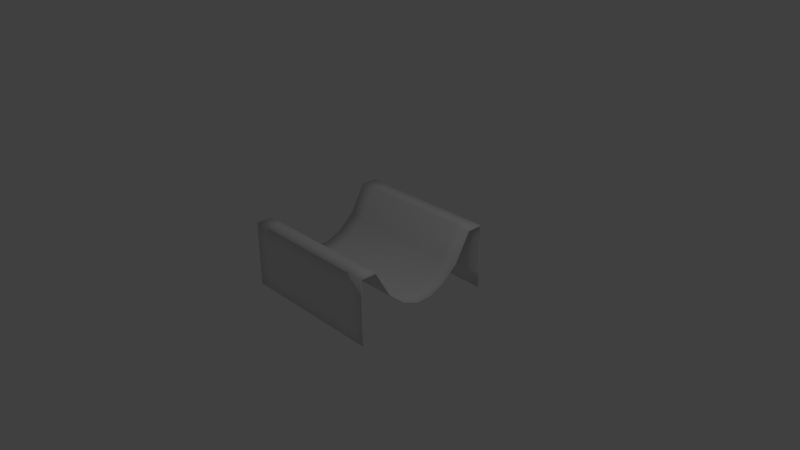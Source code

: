 # Source: basic_track_piece_test.blend  (saved by Blender 2.79.0; exported with 4.5.12 LTS)
import bpy
from mathutils import Matrix  # noqa: F401  (used for matrix-valued properties, if any)

bpy.ops.wm.read_factory_settings(use_empty=True)
scene = bpy.context.scene
scene.name = 'Scene'

# ---- collections
col_collection_1 = bpy.data.collections.new('Collection 1'); scene.collection.children.link(col_collection_1)

# ---- materials (node trees are filled in below, after node groups)
mat_material = bpy.data.materials.new('Material')
mat_material.alpha_threshold = 0.0
mat_material.use_transparent_shadow = False
mat_material.roughness = 0.5
mat_material.line_color = (0.0, 0.0, 0.0, 1.0)

# ---- material node trees

# ---- world
world_world = bpy.data.worlds.new('World'); scene.world = world_world
world_world.color = (0.05088, 0.05088, 0.05088)
world_world.use_sun_shadow = False
world_world.sun_shadow_jitter_overblur = 0.0
world_world.cycles.sampling_method = 'MANUAL'

# ---- cameras
cam_camera = bpy.data.cameras.new('Camera')
cam_camera.clip_end = 100.0
cam_camera.lens = 35.0
cam_camera.sensor_width = 32.0
cam_camera.sensor_height = 18.0
cam_camera.ortho_scale = 7.314
cam_camera.dof.focus_distance = 0.0
cam_camera.dof.aperture_fstop = 128.0

# ---- lights
light_lamp = bpy.data.lights.new('Lamp', 'POINT')
light_lamp.transmission_factor = 0.0
light_lamp.cutoff_distance = 30.0
light_lamp.energy = 100.0
light_lamp.shadow_buffer_clip_start = 1.001
light_lamp.shadow_soft_size = 0.1
light_lamp.shadow_maximum_resolution = 0.006
light_lamp.use_absolute_resolution = True

# ---- meshes
me_cube = bpy.data.meshes.new('Cube')
me_cube.from_pydata([(1.0, 1.0, 0.4274), (1.0, -1.0, 0.4274), (-1.0, -1.0, 0.4274), (-1.0, 1.0, 0.4274), (1.0, 1.0, -0.4615), (1.0, 1.0, -0.2393), (1.0, 1.0, -0.01704), (1.0, 1.0, 0.2052), (1.0, -1.0, -0.4615), (1.0, -1.0, -0.2393), (1.0, -1.0, -0.01704), (1.0, -1.0, 0.2052), (-1.0, -1.0, -0.4615), (-1.0, -1.0, -0.2393), (-1.0, -1.0, -0.01704), (-1.0, -1.0, 0.2052), (-1.0, 1.0, -0.4615), (-1.0, 1.0, -0.2393), (-1.0, 1.0, -0.01704), (-1.0, 1.0, 0.2052), (1.0, 0.7778, 0.4274), (1.0, 0.5556, 0.4274), (1.0, 0.3333, 0.4274), (1.0, 0.1111, 0.4274), (1.0, -0.1111, 0.4274), (1.0, -0.3333, 0.4274), (1.0, -0.5556, 0.4274), (1.0, -0.7778, 0.4274), (0.7778, 1.0, 0.4274), (0.5556, 1.0, 0.04485), (0.3333, 1.0, -0.1454), (0.1111, 1.0, -0.2417), (-0.1111, 1.0, -0.2417), (-0.3333, 1.0, -0.1454), (-0.5556, 1.0, 0.04485), (-0.7778, 1.0, 0.4274), (0.7778, -1.0, 0.4274), (0.5556, -1.0, 0.04485), (0.3333, -1.0, -0.1454), (0.1111, -1.0, -0.2417), (-0.1111, -1.0, -0.2417), (-0.3333, -1.0, -0.1454), (-0.5556, -1.0, 0.04485), (-0.7778, -1.0, 0.4274), (-1.0, -0.7778, 0.4274), (-1.0, -0.5556, 0.4274), (-1.0, -0.3333, 0.4274), (-1.0, -0.1111, 0.4274), (-1.0, 0.1111, 0.4274), (-1.0, 0.3333, 0.4274), (-1.0, 0.5556, 0.4274), (-1.0, 0.7778, 0.4274), (-1.0, -0.7778, -0.4615), (-1.0, -0.5556, -0.4615), (-1.0, -0.3333, -0.4615), (-1.0, -0.1111, -0.4615), (-1.0, 0.1111, -0.4615), (-1.0, 0.3333, -0.4615), (-1.0, 0.5556, -0.4615), (-1.0, 0.7778, -0.4615), (-1.0, -0.7778, -0.2393), (-1.0, -0.5556, -0.2393), (-1.0, -0.3333, -0.2393), (-1.0, -0.1111, -0.2393), (-1.0, 0.1111, -0.2393), (-1.0, 0.3333, -0.2393), (-1.0, 0.5556, -0.2393), (-1.0, 0.7778, -0.2393), (-1.0, -0.7778, -0.01704), (-1.0, -0.5556, -0.01704), (-1.0, -0.3333, -0.01704), (-1.0, -0.1111, -0.01704), (-1.0, 0.1111, -0.01704), (-1.0, 0.3333, -0.01704), (-1.0, 0.5556, -0.01704), (-1.0, 0.7778, -0.01704), (-1.0, -0.7778, 0.2052), (-1.0, -0.5556, 0.2052), (-1.0, -0.3333, 0.2052), (-1.0, -0.1111, 0.2052), (-1.0, 0.1111, 0.2052), (-1.0, 0.3333, 0.2052), (-1.0, 0.5556, 0.2052), (-1.0, 0.7778, 0.2052), (1.0, 0.7778, -0.4615), (1.0, 0.5556, -0.4615), (1.0, 0.3333, -0.4615), (1.0, 0.1111, -0.4615), (1.0, -0.1111, -0.4615), (1.0, -0.3333, -0.4615), (1.0, -0.5556, -0.4615), (1.0, -0.7778, -0.4615), (1.0, 0.7778, -0.2393), (1.0, 0.5556, -0.2393), (1.0, 0.3333, -0.2393), (1.0, 0.1111, -0.2393), (1.0, -0.1111, -0.2393), (1.0, -0.3333, -0.2393), (1.0, -0.5556, -0.2393), (1.0, -0.7778, -0.2393), (1.0, 0.7778, -0.01704), (1.0, 0.5556, -0.01704), (1.0, 0.3333, -0.01704), (1.0, 0.1111, -0.01704), (1.0, -0.1111, -0.01704), (1.0, -0.3333, -0.01704), (1.0, -0.5556, -0.01704), (1.0, -0.7778, -0.01704), (1.0, 0.7778, 0.2052), (1.0, 0.5556, 0.2052), (1.0, 0.3333, 0.2052), (1.0, 0.1111, 0.2052), (1.0, -0.1111, 0.2052), (1.0, -0.3333, 0.2052), (1.0, -0.5556, 0.2052), (1.0, -0.7778, 0.2052), (0.7778, 0.7778, 0.4274), (0.7778, 0.5556, 0.4274), (0.7778, 0.3333, 0.4274), (0.7778, 0.1111, 0.4274), (0.7778, -0.1111, 0.4274), (0.7778, -0.3333, 0.4274), (0.7778, -0.5556, 0.4274), (0.7778, -0.7778, 0.4274), (0.5556, 0.7778, 0.04485), (0.5556, 0.5556, 0.04485), (0.5556, 0.3333, 0.04485), (0.5556, 0.1111, 0.04485), (0.5556, -0.1111, 0.04485), (0.5556, -0.3333, 0.04485), (0.5556, -0.5556, 0.04485), (0.5556, -0.7778, 0.04485), (0.3333, 0.7778, -0.1454), (0.3333, 0.5556, -0.1454), (0.3333, 0.3333, -0.1454), (0.3333, 0.1111, -0.1454), (0.3333, -0.1111, -0.1454), (0.3333, -0.3333, -0.1454), (0.3333, -0.5556, -0.1454), (0.3333, -0.7778, -0.1454), (0.1111, 0.7778, -0.2417), (0.1111, 0.5556, -0.2417), (0.1111, 0.3333, -0.2417), (0.1111, 0.1111, -0.2417), (0.1111, -0.1111, -0.2417), (0.1111, -0.3333, -0.2417), (0.1111, -0.5556, -0.2417), (0.1111, -0.7778, -0.2417), (-0.1111, 0.7778, -0.2417), (-0.1111, 0.5556, -0.2417), (-0.1111, 0.3333, -0.2417), (-0.1111, 0.1111, -0.2417), (-0.1111, -0.1111, -0.2417), (-0.1111, -0.3333, -0.2417), (-0.1111, -0.5556, -0.2417), (-0.1111, -0.7778, -0.2417), (-0.3333, 0.7778, -0.1454), (-0.3333, 0.5556, -0.1454), (-0.3333, 0.3333, -0.1454), (-0.3333, 0.1111, -0.1454), (-0.3333, -0.1111, -0.1454), (-0.3333, -0.3333, -0.1454), (-0.3333, -0.5556, -0.1454), (-0.3333, -0.7778, -0.1454), (-0.5556, 0.7778, 0.04485), (-0.5556, 0.5556, 0.04485), (-0.5556, 0.3333, 0.04485), (-0.5556, 0.1111, 0.04485), (-0.5556, -0.1111, 0.04485), (-0.5556, -0.3333, 0.04485), (-0.5556, -0.5556, 0.04485), (-0.5556, -0.7778, 0.04485), (-0.7778, 0.7778, 0.4274), (-0.7778, 0.5556, 0.4274), (-0.7778, 0.3333, 0.4274), (-0.7778, 0.1111, 0.4274), (-0.7778, -0.1111, 0.4274), (-0.7778, -0.3333, 0.4274), (-0.7778, -0.5556, 0.4274), (-0.7778, -0.7778, 0.4274)], [], [(179, 44, 2, 43), (115, 27, 1, 11), (83, 51, 3, 19), (59, 67, 17, 16), (67, 75, 18, 17), (75, 83, 19, 18), (12, 13, 60, 52), (52, 60, 61, 53), (53, 61, 62, 54), (54, 62, 63, 55), (55, 63, 64, 56), (56, 64, 65, 57), (57, 65, 66, 58), (58, 66, 67, 59), (13, 14, 68, 60), (60, 68, 69, 61), (61, 69, 70, 62), (62, 70, 71, 63), (63, 71, 72, 64), (64, 72, 73, 65), (65, 73, 74, 66), (66, 74, 75, 67), (14, 15, 76, 68), (68, 76, 77, 69), (69, 77, 78, 70), (70, 78, 79, 71), (71, 79, 80, 72), (72, 80, 81, 73), (73, 81, 82, 74), (74, 82, 83, 75), (15, 2, 44, 76), (76, 44, 45, 77), (77, 45, 46, 78), (78, 46, 47, 79), (79, 47, 48, 80), (80, 48, 49, 81), (81, 49, 50, 82), (82, 50, 51, 83), (91, 99, 9, 8), (99, 107, 10, 9), (107, 115, 11, 10), (4, 5, 92, 84), (84, 92, 93, 85), (85, 93, 94, 86), (86, 94, 95, 87), (87, 95, 96, 88), (88, 96, 97, 89), (89, 97, 98, 90), (90, 98, 99, 91), (5, 6, 100, 92), (92, 100, 101, 93), (93, 101, 102, 94), (94, 102, 103, 95), (95, 103, 104, 96), (96, 104, 105, 97), (97, 105, 106, 98), (98, 106, 107, 99), (6, 7, 108, 100), (100, 108, 109, 101), (101, 109, 110, 102), (102, 110, 111, 103), (103, 111, 112, 104), (104, 112, 113, 105), (105, 113, 114, 106), (106, 114, 115, 107), (7, 0, 20, 108), (108, 20, 21, 109), (109, 21, 22, 110), (110, 22, 23, 111), (111, 23, 24, 112), (112, 24, 25, 113), (113, 25, 26, 114), (114, 26, 27, 115), (27, 123, 36, 1), (123, 131, 37, 36), (131, 139, 38, 37), (139, 147, 39, 38), (147, 155, 40, 39), (155, 163, 41, 40), (163, 171, 42, 41), (171, 179, 43, 42), (0, 28, 116, 20), (20, 116, 117, 21), (21, 117, 118, 22), (22, 118, 119, 23), (23, 119, 120, 24), (24, 120, 121, 25), (25, 121, 122, 26), (26, 122, 123, 27), (28, 29, 124, 116), (116, 124, 125, 117), (117, 125, 126, 118), (118, 126, 127, 119), (119, 127, 128, 120), (120, 128, 129, 121), (121, 129, 130, 122), (122, 130, 131, 123), (29, 30, 132, 124), (124, 132, 133, 125), (125, 133, 134, 126), (126, 134, 135, 127), (127, 135, 136, 128), (128, 136, 137, 129), (129, 137, 138, 130), (130, 138, 139, 131), (30, 31, 140, 132), (132, 140, 141, 133), (133, 141, 142, 134), (134, 142, 143, 135), (135, 143, 144, 136), (136, 144, 145, 137), (137, 145, 146, 138), (138, 146, 147, 139), (31, 32, 148, 140), (140, 148, 149, 141), (141, 149, 150, 142), (142, 150, 151, 143), (143, 151, 152, 144), (144, 152, 153, 145), (145, 153, 154, 146), (146, 154, 155, 147), (32, 33, 156, 148), (148, 156, 157, 149), (149, 157, 158, 150), (150, 158, 159, 151), (151, 159, 160, 152), (152, 160, 161, 153), (153, 161, 162, 154), (154, 162, 163, 155), (33, 34, 164, 156), (156, 164, 165, 157), (157, 165, 166, 158), (158, 166, 167, 159), (159, 167, 168, 160), (160, 168, 169, 161), (161, 169, 170, 162), (162, 170, 171, 163), (34, 35, 172, 164), (164, 172, 173, 165), (165, 173, 174, 166), (166, 174, 175, 167), (167, 175, 176, 168), (168, 176, 177, 169), (169, 177, 178, 170), (170, 178, 179, 171), (35, 3, 51, 172), (172, 51, 50, 173), (173, 50, 49, 174), (174, 49, 48, 175), (175, 48, 47, 176), (176, 47, 46, 177), (177, 46, 45, 178), (178, 45, 44, 179)])
me_cube.polygons.foreach_set('use_smooth', [True] * 153)
me_cube.materials.append(mat_material)
me_cube.use_remesh_preserve_volume = False
me_cube.use_remesh_preserve_attributes = False
me_cube.use_mirror_vertex_groups = False
me_cube.update()

# ---- curves / text
cu_beziercurve = bpy.data.curves.new('BezierCurve', 'CURVE')
cu_beziercurve.dimensions = '3D'
_sp = cu_beziercurve.splines.new('BEZIER'); _sp.bezier_points.add(6)
_sp.bezier_points.foreach_set('co', [-14.54, -2.251, 0.008992, -10.87, -0.782, 0.008992, -8.289, 1.069, 0.008992, -5.709, 2.105, 0.008992, -2.412, 1.388, 0.008991, 0.5874, -1.114, 1.329e-07, 6.696, -2.957, 7.891e-08])
_sp.bezier_points.foreach_set('handle_left', [-16.15, -2.262, 0.008992, -11.57, -1.145, 0.008992, -8.717, 0.7848, 0.008992, -6.676, 1.955, 0.008992, -3.209, 1.955, 0.008991, -0.3045, -0.6621, 1.532e-07, 5.696, -2.929, 1.853e-07])
_sp.bezier_points.foreach_set('handle_right', [-13.96, -2.248, 0.008992, -10.35, -0.5177, 0.008992, -7.809, 1.39, 0.008992, -5.003, 2.214, 0.008992, -1.901, 1.024, 0.008991, 3.865, -2.775, 5.851e-08, 7.958, -2.991, -5.535e-08])
for _p, _l, _r in zip(_sp.bezier_points, ['ALIGNED', 'ALIGNED', 'ALIGNED', 'ALIGNED', 'ALIGNED', 'ALIGNED', 'ALIGNED'], ['ALIGNED', 'ALIGNED', 'ALIGNED', 'ALIGNED', 'ALIGNED', 'ALIGNED', 'ALIGNED']): _p.handle_left_type = _l; _p.handle_right_type = _r
_sp.order_u = 0
_sp.order_v = 0
cu_beziercurve.use_path = True
cu_beziercurve.use_path_clamp = True
cu_beziercurve.bevel_resolution = 0
cu_beziercurve.fill_mode = 'HALF'

# ---- objects
ob_beziercurve = bpy.data.objects.new('BezierCurve', cu_beziercurve)
ob_cube = bpy.data.objects.new('Cube', me_cube)
ob_lamp = bpy.data.objects.new('Lamp', light_lamp)
ob_camera = bpy.data.objects.new('Camera', cam_camera)

# ---- transforms, parenting, visibility, modifiers, constraints
ob_beziercurve.location = (-7.53, 3.286, 0.0)
ob_beziercurve.scale = (1.121, 1.121, 1.121)
ob_beziercurve.hide_viewport = True
ob_beziercurve.lineart.crease_threshold = 0.0
ob_cube.location = (0.0, 0.0, 0.0)
ob_cube.rotation_euler = (0.0, 0.0, 1.571)
ob_cube.lock_rotations_4d = False
ob_cube.empty_display_type = 'ARROWS'
ob_cube.lineart.crease_threshold = 0.0
_m = ob_cube.modifiers.new('Solidify', 'SOLIDIFY')
_m.nonmanifold_thickness_mode = 'FIXED'
_m.nonmanifold_merge_threshold = 0.0003
ob_lamp.location = (4.076, 1.005, 5.904)
ob_lamp.rotation_euler = (0.6503, 0.05522, 1.866)
ob_lamp.lock_rotations_4d = False
ob_lamp.empty_display_type = 'ARROWS'
ob_lamp.color = (0.0, 0.0, 0.0, 0.0)
ob_lamp.lineart.crease_threshold = 0.0
ob_camera.location = (7.481, -6.508, 5.344)
ob_camera.rotation_euler = (1.109, 0.0, 0.8149)
ob_camera.lock_rotations_4d = False
ob_camera.empty_display_type = 'ARROWS'
ob_camera.color = (0.0, 0.0, 0.0, 0.0)
ob_camera.display_type = 'WIRE'
ob_camera.lineart.crease_threshold = 0.0

# ---- collection membership
col_collection_1.objects.link(ob_beziercurve)
col_collection_1.objects.link(ob_cube)
col_collection_1.objects.link(ob_lamp)
col_collection_1.objects.link(ob_camera)

# ---- scene / render settings (as saved in the file)
scene.camera = ob_camera
scene.frame_start = 1; scene.frame_end = 250; scene.frame_set(1)
scene.render.engine = 'BLENDER_EEVEE_NEXT'
scene.render.resolution_percentage = 50
scene.render.dither_intensity = 0.0
scene.cycles.use_denoising = False
scene.cycles.samples = 128
scene.cycles.sampling_pattern = 'TABULATED_SOBOL'
scene.cycles.use_adaptive_sampling = False
scene.cycles.use_light_tree = False
scene.cycles.blur_glossy = 0.0
scene.cycles.sample_clamp_indirect = 0.0
scene.view_settings.view_transform = 'Standard'
bpy.context.view_layer.update()

